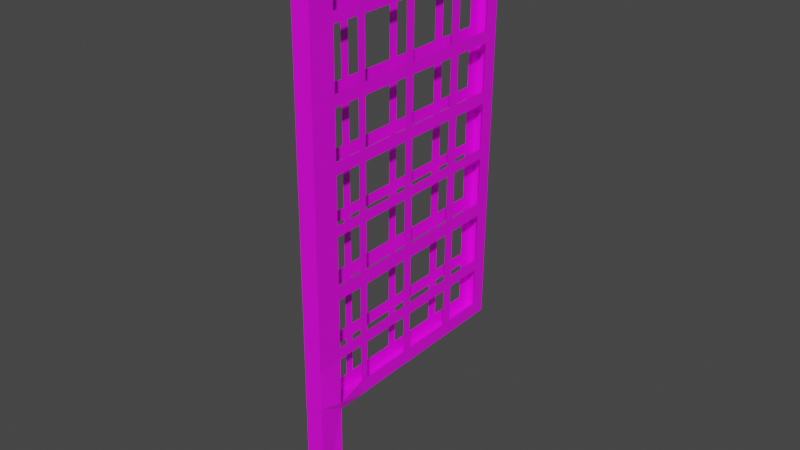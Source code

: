 # Source: BladeUp.blend  (saved by Blender 2.92.15; exported with 4.5.12 LTS)
import bpy
from mathutils import Matrix  # noqa: F401  (used for matrix-valued properties, if any)

bpy.ops.wm.read_factory_settings(use_empty=True)
scene = bpy.context.scene
scene.name = 'Scene'

# ---- collections
col_collection = bpy.data.collections.new('Collection'); scene.collection.children.link(col_collection)

# ---- images (referenced by path relative to the original .blend; pixels are not part of the script)
import os
ASSET_DIR = os.environ.get("B2B_ASSET_DIR", "")  # directory of the original .blend (textures are referenced by path, not embedded)
HERE = os.path.dirname(os.path.abspath(__file__))  # packed textures are extracted next to this script under _unpacked/

def load_image(name, relpath, width, height, colorspace="sRGB"):
    """Load a texture the original file referenced (path relative to the .blend, or extracted next to this script)."""
    p = next((c for c in (os.path.join(HERE, relpath), os.path.join(ASSET_DIR, relpath)) if relpath and os.path.exists(c)), "")
    if p:
        img = bpy.data.images.load(p, check_existing=True)
        img.name = name
    else:  # same state as the original file: an image datablock whose file is absent (Cycles renders it pink)
        img = bpy.data.images.new(name, width, height)
        img.source = "FILE"
        img.filepath = "//" + (relpath or name)
    img.colorspace_settings.name = colorspace
    return img
img_images_jpg = load_image('images.jpg', 'images.jpg', 1024, 1024, 'sRGB')

# ---- materials (node trees are filled in below, after node groups)
mat_blades = bpy.data.materials.new('Blades')
mat_blades.use_transparent_shadow = False

# ---- material node trees
mat_blades.use_nodes = True; mat_blades.node_tree.nodes.clear()
_N = mat_blades.node_tree.nodes; _L = mat_blades.node_tree.links
n0 = _N.new('ShaderNodeBsdfPrincipled'); n0.name = 'Principled BSDF'; n0.location = (10, 300)
n0.distribution = 'GGX'
n0.subsurface_method = 'BURLEY'
n0.inputs[3].default_value = 1.45
n0.inputs[27].default_value = (0.0, 0.0, 0.0, 1.0)
n0.inputs[28].default_value = 1.0
n1 = _N.new('ShaderNodeOutputMaterial'); n1.name = 'Material Output'; n1.location = (300, 300)
n2 = _N.new('ShaderNodeTexImage'); n2.name = 'Image Texture'; n2.location = (-280, 280)
n2.image = img_images_jpg
_L.new(n0.outputs[0], n1.inputs[0])
_L.new(n2.outputs[0], n0.inputs[0])
n1.is_active_output = True

# ---- world
world_world = bpy.data.worlds.new('World'); scene.world = world_world
world_world.use_nodes = True; world_world.node_tree.nodes.clear()
_N = world_world.node_tree.nodes; _L = world_world.node_tree.links
n0 = _N.new('ShaderNodeOutputWorld'); n0.name = 'World Output'; n0.location = (300, 300)
n1 = _N.new('ShaderNodeBackground'); n1.name = 'Background'; n1.location = (10, 300)
n1.inputs[0].default_value = (0.05088, 0.05088, 0.05088, 1.0)
_L.new(n1.outputs[0], n0.inputs[0])
n0.is_active_output = True
world_world.color = (0.05088, 0.05088, 0.05088)
world_world.use_sun_shadow = False
world_world.sun_shadow_jitter_overblur = 0.0

# ---- meshes
me_cube_001 = bpy.data.meshes.new('Cube.001')
me_cube_001.from_pydata([(-2.97, 5.53, 4.623), (-2.838, 5.56, 4.651), (-2.864, 5.695, 4.625), (-2.976, 5.691, 4.625), (-2.976, 5.691, 4.625), (-2.864, 5.695, 4.625), (-2.838, 5.56, 4.651), (-2.97, 5.53, 4.623), (-2.976, 5.445, 4.807), (-2.842, 5.467, 4.78), (-2.864, 5.439, 4.646), (-2.976, 5.443, 4.646), (-2.975, 5.709, 4.639), (-2.841, 5.686, 4.664), (-2.861, 5.712, 4.799), (-2.973, 5.71, 4.8), (-2.999, 5.658, 4.827), (-2.866, 5.634, 4.797), (-2.886, 5.498, 4.823), (-2.998, 5.497, 4.825), (-2.993, 6.254, 5.4), (-2.826, 6.224, 8.043), (-2.881, 6.255, 5.397), (-2.938, 6.223, 8.045), (-2.989, 5.823, 5.394), (-2.877, 5.824, 5.392), (-2.934, 5.791, 8.04), (-2.823, 5.792, 8.038), (-2.82, 5.46, 8.034), (-2.833, 6.961, 8.052), (-2.944, 6.96, 8.054), (-2.932, 5.459, 8.036), (-2.875, 5.492, 5.388), (-2.986, 5.491, 5.39), (-2.887, 6.992, 5.406), (-2.999, 6.991, 5.409), (-2.941, 6.614, 8.05), (-2.884, 6.647, 5.402), (-2.83, 6.615, 8.048), (-2.996, 6.646, 5.404), (-2.83, 5.797, 7.686), (-2.942, 5.796, 7.689), (-2.827, 5.464, 7.682), (-2.939, 5.463, 7.685), (-2.84, 6.965, 7.701), (-2.952, 6.964, 7.703), (-2.945, 6.227, 7.694), (-2.834, 6.228, 7.692), (-2.949, 6.619, 7.699), (-2.837, 6.62, 7.696), (-2.95, 5.8, 7.276), (-2.947, 5.468, 7.272), (-2.848, 6.97, 7.288), (-2.954, 6.232, 7.281), (-2.957, 6.624, 7.286), (-2.838, 5.801, 7.274), (-2.836, 5.469, 7.27), (-2.96, 6.969, 7.29), (-2.842, 6.233, 7.279), (-2.846, 6.625, 7.284), (-2.958, 5.805, 6.915), (-2.955, 5.472, 6.911), (-2.856, 6.974, 6.927), (-2.961, 6.236, 6.92), (-2.965, 6.628, 6.925), (-2.846, 5.806, 6.913), (-2.843, 5.473, 6.909), (-2.968, 6.973, 6.929), (-2.85, 6.237, 6.918), (-2.853, 6.629, 6.923), (-2.965, 5.809, 6.558), (-2.962, 5.477, 6.554), (-2.863, 6.978, 6.57), (-2.969, 6.24, 6.564), (-2.972, 6.632, 6.568), (-2.853, 5.81, 6.556), (-2.85, 5.478, 6.552), (-2.975, 6.977, 6.573), (-2.857, 6.241, 6.561), (-2.86, 6.633, 6.566), (-2.972, 5.813, 6.2), (-2.97, 5.481, 6.196), (-2.871, 6.983, 6.211), (-2.976, 6.245, 6.205), (-2.979, 6.636, 6.21), (-2.861, 5.814, 6.197), (-2.858, 5.482, 6.193), (-2.982, 6.982, 6.214), (-2.864, 6.246, 6.202), (-2.868, 6.637, 6.207), (-2.981, 5.818, 5.806), (-2.978, 5.486, 5.802), (-2.879, 6.987, 5.818), (-2.984, 6.249, 5.811), (-2.988, 6.641, 5.816), (-2.869, 5.819, 5.804), (-2.866, 5.487, 5.8), (-2.99, 6.986, 5.82), (-2.873, 6.25, 5.809), (-2.876, 6.642, 5.814), (-2.982, 5.819, 5.729), (-2.979, 5.487, 5.725), (-2.88, 6.988, 5.741), (-2.986, 6.25, 5.734), (-2.989, 6.642, 5.739), (-2.87, 5.82, 5.727), (-2.868, 5.488, 5.723), (-2.992, 6.987, 5.743), (-2.874, 6.251, 5.732), (-2.877, 6.643, 5.737), (-2.863, 5.815, 6.107), (-2.86, 5.483, 6.103), (-2.984, 6.983, 6.123), (-2.866, 6.247, 6.112), (-2.87, 6.638, 6.117), (-2.974, 5.814, 6.109), (-2.971, 5.482, 6.105), (-2.873, 6.984, 6.121), (-2.978, 6.246, 6.115), (-2.981, 6.638, 6.119), (-2.855, 5.811, 6.49), (-2.852, 5.478, 6.486), (-2.976, 6.978, 6.507), (-2.858, 6.242, 6.495), (-2.862, 6.634, 6.5), (-2.966, 5.81, 6.493), (-2.963, 5.477, 6.488), (-2.865, 6.979, 6.504), (-2.97, 6.241, 6.498), (-2.973, 6.633, 6.502), (-2.847, 5.807, 6.839), (-2.845, 5.474, 6.835), (-2.969, 6.974, 6.856), (-2.851, 6.238, 6.844), (-2.854, 6.63, 6.849), (-2.959, 5.806, 6.842), (-2.956, 5.473, 6.838), (-2.857, 6.975, 6.853), (-2.963, 6.237, 6.847), (-2.966, 6.629, 6.852), (-2.84, 5.802, 7.201), (-2.837, 5.47, 7.197), (-2.962, 6.97, 7.218), (-2.844, 6.234, 7.206), (-2.847, 6.625, 7.211), (-2.952, 5.801, 7.203), (-2.949, 5.469, 7.199), (-2.85, 6.971, 7.215), (-2.955, 6.233, 7.209), (-2.959, 6.624, 7.213), (-2.831, 5.797, 7.62), (-2.829, 5.465, 7.616), (-2.953, 6.965, 7.636), (-2.835, 6.229, 7.625), (-2.838, 6.62, 7.63), (-2.943, 5.796, 7.622), (-2.94, 5.464, 7.618), (-2.841, 6.966, 7.634), (-2.947, 6.228, 7.627), (-2.95, 6.619, 7.632), (-2.824, 5.793, 7.97), (-2.821, 5.461, 7.966), (-2.946, 6.961, 7.986), (-2.828, 6.224, 7.975), (-2.831, 6.616, 7.98), (-2.936, 5.792, 7.972), (-2.933, 5.46, 7.968), (-2.834, 6.962, 7.984), (-2.939, 6.223, 7.977), (-2.943, 6.615, 7.982), (-2.987, 5.822, 5.486), (-2.984, 5.489, 5.482), (-2.885, 6.991, 5.498), (-2.991, 6.253, 5.491), (-2.994, 6.645, 5.496), (-2.875, 5.823, 5.484), (-2.873, 5.49, 5.48), (-2.997, 6.99, 5.5), (-2.879, 6.254, 5.489), (-2.882, 6.646, 5.494), (-2.821, 5.621, 8.035), (-2.988, 5.652, 5.392), (-2.933, 5.62, 8.038), (-2.876, 5.653, 5.39), (-2.94, 5.624, 7.687), (-2.829, 5.625, 7.684), (-2.949, 5.629, 7.274), (-2.837, 5.63, 7.272), (-2.956, 5.633, 6.913), (-2.844, 5.634, 6.911), (-2.964, 5.638, 6.556), (-2.852, 5.639, 6.554), (-2.971, 5.642, 6.197), (-2.859, 5.643, 6.195), (-2.979, 5.647, 5.804), (-2.867, 5.648, 5.802), (-2.981, 5.648, 5.727), (-2.869, 5.649, 5.725), (-2.861, 5.644, 6.105), (-2.973, 5.643, 6.107), (-2.853, 5.639, 6.488), (-2.965, 5.638, 6.49), (-2.846, 5.635, 6.837), (-2.958, 5.634, 6.839), (-2.839, 5.631, 7.199), (-2.95, 5.63, 7.201), (-2.83, 5.626, 7.618), (-2.942, 5.625, 7.62), (-2.823, 5.622, 7.968), (-2.934, 5.621, 7.97), (-2.986, 5.65, 5.484), (-2.853, 5.626, 5.454), (-2.832, 6.87, 8.051), (-2.998, 6.9, 5.408), (-2.944, 6.869, 8.053), (-2.887, 6.901, 5.405), (-2.951, 6.873, 7.702), (-2.839, 6.874, 7.699), (-2.959, 6.878, 7.289), (-2.848, 6.879, 7.287), (-2.967, 6.882, 6.928), (-2.855, 6.883, 6.926), (-2.974, 6.886, 6.571), (-2.863, 6.887, 6.569), (-2.982, 6.891, 6.213), (-2.87, 6.892, 6.21), (-2.99, 6.895, 5.819), (-2.878, 6.896, 5.817), (-2.991, 6.896, 5.742), (-2.88, 6.897, 5.74), (-2.872, 6.893, 6.12), (-2.983, 6.892, 6.122), (-2.864, 6.888, 6.503), (-2.976, 6.887, 6.506), (-2.857, 6.884, 6.852), (-2.968, 6.883, 6.855), (-2.849, 6.88, 7.214), (-2.961, 6.879, 7.216), (-2.841, 6.875, 7.633), (-2.952, 6.874, 7.635), (-2.833, 6.871, 7.983), (-2.945, 6.87, 7.985), (-2.996, 6.899, 5.499), (-2.885, 6.9, 5.497), (-2.989, 5.875, 5.395), (-2.823, 5.844, 8.038), (-2.935, 5.843, 8.04), (-2.878, 5.876, 5.393), (-2.83, 5.849, 7.687), (-2.942, 5.848, 7.689), (-2.951, 5.853, 7.277), (-2.839, 5.854, 7.274), (-2.958, 5.857, 6.916), (-2.846, 5.858, 6.914), (-2.965, 5.861, 6.559), (-2.854, 5.862, 6.557), (-2.973, 5.865, 6.2), (-2.861, 5.866, 6.198), (-2.981, 5.87, 5.807), (-2.869, 5.871, 5.804), (-2.983, 5.871, 5.73), (-2.871, 5.872, 5.727), (-2.863, 5.868, 6.108), (-2.975, 5.867, 6.11), (-2.855, 5.863, 6.491), (-2.967, 5.862, 6.493), (-2.848, 5.859, 6.84), (-2.96, 5.858, 6.842), (-2.84, 5.854, 7.202), (-2.952, 5.853, 7.204), (-2.832, 5.849, 7.62), (-2.943, 5.848, 7.623), (-2.825, 5.845, 7.971), (-2.936, 5.844, 7.973), (-2.988, 5.874, 5.487), (-2.876, 5.875, 5.484), (-2.992, 6.196, 5.399), (-2.826, 6.165, 8.042), (-2.833, 6.169, 7.691), (-2.945, 6.168, 7.693), (-2.953, 6.173, 7.281), (-2.842, 6.174, 7.278), (-2.961, 6.178, 6.92), (-2.849, 6.179, 6.917), (-2.968, 6.182, 6.563), (-2.857, 6.183, 6.561), (-2.976, 6.186, 6.204), (-2.864, 6.187, 6.202), (-2.984, 6.191, 5.811), (-2.872, 6.192, 5.808), (-2.985, 6.192, 5.734), (-2.874, 6.193, 5.731), (-2.866, 6.188, 6.112), (-2.977, 6.187, 6.114), (-2.858, 6.184, 6.495), (-2.97, 6.183, 6.497), (-2.851, 6.179, 6.844), (-2.962, 6.178, 6.846), (-2.843, 6.175, 7.206), (-2.955, 6.174, 7.208), (-2.835, 6.17, 7.624), (-2.946, 6.169, 7.627), (-2.827, 6.166, 7.974), (-2.939, 6.165, 7.977), (-2.99, 6.195, 5.491), (-2.879, 6.196, 5.488), (-2.938, 6.164, 8.044), (-2.881, 6.197, 5.397), (-2.941, 6.547, 8.049), (-2.884, 6.579, 5.401), (-2.829, 6.548, 8.047), (-2.995, 6.578, 5.404), (-2.836, 6.552, 7.696), (-2.948, 6.551, 7.698), (-2.957, 6.556, 7.285), (-2.845, 6.557, 7.283), (-2.964, 6.56, 6.924), (-2.852, 6.561, 6.922), (-2.971, 6.564, 6.568), (-2.86, 6.565, 6.565), (-2.979, 6.569, 6.209), (-2.867, 6.57, 6.206), (-2.987, 6.573, 5.815), (-2.875, 6.574, 5.813), (-2.989, 6.574, 5.738), (-2.877, 6.575, 5.736), (-2.869, 6.571, 6.116), (-2.981, 6.57, 6.118), (-2.861, 6.566, 6.499), (-2.973, 6.565, 6.502), (-2.854, 6.562, 6.848), (-2.966, 6.561, 6.851), (-2.846, 6.558, 7.21), (-2.958, 6.557, 7.213), (-2.838, 6.553, 7.629), (-2.949, 6.552, 7.631), (-2.831, 6.549, 7.979), (-2.942, 6.548, 7.981), (-2.994, 6.577, 5.495), (-2.882, 6.578, 5.493), (-2.998, 5.497, 4.825), (-2.886, 5.498, 4.823), (-2.866, 5.634, 4.797), (-2.999, 5.658, 4.827), (-3.018, 5.723, 4.84), (-3.018, 5.723, 4.565)], [(344, 345)], [(2, 3, 0, 1), (5, 4, 3, 2), (6, 5, 2, 1), (7, 6, 1, 0), (4, 7, 0, 3), (10, 11, 8, 9), (14, 15, 12, 13), (18, 19, 16, 17), (303, 306, 23, 168), (211, 183, 25, 175), (209, 182, 26, 165), (245, 246, 26, 27), (305, 307, 22, 178), (183, 181, 24, 25), (180, 182, 31, 28), (176, 171, 33, 32), (215, 213, 35, 34), (167, 162, 30, 29), (243, 215, 34, 172), (241, 214, 30, 162), (307, 276, 20, 22), (310, 308, 23, 21), (212, 214, 36, 38), (337, 308, 36, 169), (339, 309, 37, 179), (309, 311, 39, 37), (336, 312, 49, 164), (335, 313, 48, 159), (239, 216, 45, 152), (240, 217, 44, 167), (157, 152, 45, 44), (161, 166, 43, 42), (302, 278, 47, 163), (207, 184, 41, 155), (301, 279, 46, 158), (299, 280, 53, 148), (205, 186, 50, 145), (147, 142, 57, 52), (237, 218, 57, 142), (333, 314, 54, 149), (334, 315, 59, 154), (238, 219, 52, 157), (151, 156, 51, 56), (300, 281, 58, 153), (331, 316, 64, 139), (235, 220, 67, 132), (137, 132, 67, 62), (203, 188, 60, 135), (297, 282, 63, 138), (332, 317, 69, 144), (236, 221, 62, 147), (141, 146, 61, 66), (298, 283, 68, 143), (295, 284, 73, 128), (201, 190, 70, 125), (127, 122, 77, 72), (233, 222, 77, 122), (329, 318, 74, 129), (330, 319, 79, 134), (234, 223, 72, 137), (131, 136, 71, 76), (296, 285, 78, 133), (327, 320, 84, 119), (231, 224, 87, 112), (117, 112, 87, 82), (199, 192, 80, 115), (293, 286, 83, 118), (328, 321, 89, 124), (232, 225, 82, 127), (121, 126, 81, 86), (294, 287, 88, 123), (290, 288, 93, 103), (196, 194, 90, 100), (102, 107, 97, 92), (228, 226, 97, 107), (324, 322, 94, 104), (326, 323, 99, 114), (230, 227, 92, 117), (111, 116, 91, 96), (292, 289, 98, 113), (338, 324, 104, 174), (242, 228, 107, 177), (172, 177, 107, 102), (304, 290, 103, 173), (323, 325, 109, 99), (227, 229, 102, 92), (96, 91, 101, 106), (289, 291, 108, 98), (195, 197, 105, 95), (193, 198, 110, 85), (287, 292, 113, 88), (86, 81, 116, 111), (225, 230, 117, 82), (321, 326, 114, 89), (288, 293, 118, 93), (92, 97, 112, 117), (226, 231, 112, 97), (322, 327, 119, 94), (191, 200, 120, 75), (285, 294, 123, 78), (76, 71, 126, 121), (223, 232, 127, 72), (319, 328, 124, 79), (320, 329, 129, 84), (224, 233, 122, 87), (82, 87, 122, 127), (286, 295, 128, 83), (189, 202, 130, 65), (283, 296, 133, 68), (66, 61, 136, 131), (221, 234, 137, 62), (317, 330, 134, 69), (284, 297, 138, 73), (72, 77, 132, 137), (222, 235, 132, 77), (318, 331, 139, 74), (187, 204, 140, 55), (281, 298, 143, 58), (56, 51, 146, 141), (219, 236, 147, 52), (315, 332, 144, 59), (316, 333, 149, 64), (220, 237, 142, 67), (62, 67, 142, 147), (282, 299, 148, 63), (185, 206, 150, 40), (278, 300, 153, 47), (42, 43, 156, 151), (217, 238, 157, 44), (312, 334, 154, 49), (280, 301, 158, 53), (52, 57, 152, 157), (218, 239, 152, 57), (314, 335, 159, 54), (180, 208, 160, 27), (277, 302, 163, 21), (28, 31, 166, 161), (212, 240, 167, 29), (310, 336, 164, 38), (313, 337, 169, 48), (216, 241, 162, 45), (44, 45, 162, 167), (279, 303, 168, 46), (276, 304, 173, 20), (181, 210, 170, 24), (34, 35, 177, 172), (213, 242, 177, 35), (311, 338, 174, 39), (325, 339, 179, 109), (229, 243, 172, 102), (106, 101, 171, 176), (291, 305, 178, 108), (106, 176, 211, 197), (33, 171, 210, 181), (43, 166, 209, 184), (28, 161, 208, 180), (51, 156, 207, 186), (42, 151, 206, 185), (61, 146, 205, 188), (56, 141, 204, 187), (71, 136, 203, 190), (66, 131, 202, 189), (81, 126, 201, 192), (76, 121, 200, 191), (91, 116, 199, 194), (86, 111, 198, 193), (96, 106, 197, 195), (171, 101, 196, 210), (111, 96, 195, 198), (101, 91, 194, 196), (121, 86, 193, 200), (116, 81, 192, 199), (131, 76, 191, 202), (126, 71, 190, 201), (141, 66, 189, 204), (136, 61, 188, 203), (151, 56, 187, 206), (146, 51, 186, 205), (161, 42, 185, 208), (156, 43, 184, 207), (27, 26, 182, 180), (183, 32, 341, 342), (166, 31, 182, 209), (176, 32, 183, 211), (39, 174, 242, 213), (38, 164, 240, 212), (49, 154, 238, 217), (59, 144, 236, 219), (69, 134, 234, 221), (79, 124, 232, 223), (89, 114, 230, 225), (99, 109, 229, 227), (104, 94, 226, 228), (119, 84, 224, 231), (129, 74, 222, 233), (139, 64, 220, 235), (149, 54, 218, 237), (159, 48, 216, 239), (29, 30, 214, 212), (169, 36, 214, 241), (179, 37, 215, 243), (37, 39, 213, 215), (105, 175, 275, 261), (24, 170, 274, 244), (41, 165, 273, 249), (27, 160, 272, 245), (50, 155, 271, 250), (40, 150, 270, 248), (60, 145, 269, 252), (55, 140, 268, 251), (70, 135, 267, 254), (65, 130, 266, 253), (80, 125, 265, 256), (75, 120, 264, 255), (90, 115, 263, 258), (85, 110, 262, 257), (95, 105, 261, 259), (170, 100, 260, 274), (110, 95, 259, 262), (100, 90, 258, 260), (120, 85, 257, 264), (115, 80, 256, 263), (130, 75, 255, 266), (125, 70, 254, 265), (140, 65, 253, 268), (135, 60, 252, 267), (150, 55, 251, 270), (145, 50, 250, 269), (155, 41, 249, 271), (160, 40, 248, 272), (25, 24, 244, 247), (175, 25, 247, 275), (277, 306, 246, 245), (165, 26, 246, 273), (21, 23, 306, 277), (244, 274, 304, 276), (245, 272, 302, 277), (248, 270, 300, 278), (251, 268, 298, 281), (253, 266, 296, 283), (255, 264, 294, 285), (257, 262, 292, 287), (259, 261, 291, 289), (260, 258, 288, 290), (263, 256, 286, 293), (265, 254, 284, 295), (267, 252, 282, 297), (269, 250, 280, 299), (271, 249, 279, 301), (247, 244, 276, 307), (275, 247, 307, 305), (273, 246, 306, 303), (20, 173, 338, 311), (21, 163, 336, 310), (47, 153, 334, 312), (58, 143, 332, 315), (68, 133, 330, 317), (78, 123, 328, 319), (88, 113, 326, 321), (98, 108, 325, 323), (103, 93, 322, 324), (118, 83, 320, 327), (128, 73, 318, 329), (138, 63, 316, 331), (148, 53, 314, 333), (158, 46, 313, 335), (22, 20, 311, 309), (178, 22, 309, 339), (168, 23, 308, 337), (38, 36, 308, 310), (33, 181, 343, 340), (32, 33, 340, 341), (181, 183, 342, 343)])
_uv = me_cube_001.uv_layers.new(name='UVMap')
_uv.uv.foreach_set('vector', [0.375, 0.5, 0.625, 0.5, 0.625, 0.5268, 0.375, 0.5268, 0.375, 0.5, 0.625, 0.5, 0.625, 0.5, 0.375, 0.5, 0.375, 0.5268, 0.375, 0.5, 0.375, 0.5, 0.375, 0.5268, 0.625, 0.5268, 0.375, 0.5268, 0.375, 0.5268, 0.625, 0.5268, 0.625, 0.5, 0.625, 0.5268, 0.625, 0.5268, 0.625, 0.5, 0.375, 0.5, 0.625, 0.5, 0.625, 0.5268, 0.375, 0.5268, 0.375, 0.5, 0.625, 0.5, 0.625, 0.5268, 0.375, 0.5268, 0.375, 0.5, 0.625, 0.5, 0.625, 0.5268, 0.375, 0.5268, 0.8686, 0.6175, 0.875, 0.6175, 0.875, 0.6272, 0.8686, 0.6272, 0.3663, 0.5268, 0.375, 0.5268, 0.375, 0.5554, 0.3663, 0.5554, 0.8686, 0.5268, 0.875, 0.5268, 0.875, 0.5554, 0.8686, 0.5554, 0.375, 0.186, 0.625, 0.186, 0.625, 0.1946, 0.375, 0.1946, 0.3663, 0.6175, 0.375, 0.6175, 0.375, 0.6272, 0.3663, 0.6272, 0.375, 0.5268, 0.625, 0.5268, 0.625, 0.5554, 0.375, 0.5554, 0.375, 0.2232, 0.625, 0.2232, 0.625, 0.25, 0.375, 0.25, 0.375, 0.4913, 0.625, 0.4913, 0.625, 0.5, 0.375, 0.5, 0.375, 0.7348, 0.625, 0.7348, 0.625, 0.75, 0.375, 0.75, 0.375, 0.9936, 0.625, 0.9936, 0.625, 1.0, 0.375, 1.0, 0.3663, 0.7348, 0.375, 0.7348, 0.375, 0.75, 0.3663, 0.75, 0.8686, 0.7348, 0.875, 0.7348, 0.875, 0.75, 0.8686, 0.75, 0.375, 0.6175, 0.625, 0.6175, 0.625, 0.6272, 0.375, 0.6272, 0.375, 0.0688, 0.625, 0.0688, 0.625, 0.1228, 0.375, 0.1228, 0.375, 0.01516, 0.625, 0.01516, 0.625, 0.05753, 0.375, 0.05753, 0.8686, 0.6812, 0.875, 0.6812, 0.875, 0.6925, 0.8686, 0.6925, 0.3663, 0.6812, 0.375, 0.6812, 0.375, 0.6925, 0.3663, 0.6925, 0.375, 0.6812, 0.625, 0.6812, 0.625, 0.6925, 0.375, 0.6925, 0.1314, 0.6812, 0.1582, 0.6812, 0.1582, 0.6925, 0.1314, 0.6925, 0.8355, 0.6812, 0.8418, 0.6812, 0.8418, 0.6925, 0.8355, 0.6925, 0.8355, 0.7348, 0.8418, 0.7348, 0.8418, 0.75, 0.8355, 0.75, 0.1314, 0.7348, 0.1582, 0.7348, 0.1582, 0.75, 0.1314, 0.75, 0.375, 0.9605, 0.625, 0.9605, 0.625, 0.9668, 0.375, 0.9668, 0.375, 0.2564, 0.625, 0.2564, 0.625, 0.2832, 0.375, 0.2832, 0.1314, 0.6175, 0.1582, 0.6175, 0.1582, 0.6272, 0.1314, 0.6272, 0.8355, 0.5268, 0.8418, 0.5268, 0.8418, 0.5554, 0.8355, 0.5554, 0.8355, 0.6175, 0.8418, 0.6175, 0.8418, 0.6272, 0.8355, 0.6272, 0.796, 0.6175, 0.8028, 0.6175, 0.8028, 0.6272, 0.796, 0.6272, 0.796, 0.5268, 0.8028, 0.5268, 0.8028, 0.5554, 0.796, 0.5554, 0.375, 0.921, 0.625, 0.921, 0.625, 0.9278, 0.375, 0.9278, 0.796, 0.7348, 0.8028, 0.7348, 0.8028, 0.75, 0.796, 0.75, 0.796, 0.6812, 0.8028, 0.6812, 0.8028, 0.6925, 0.796, 0.6925, 0.1645, 0.6812, 0.1972, 0.6812, 0.1972, 0.6925, 0.1645, 0.6925, 0.1645, 0.7348, 0.1972, 0.7348, 0.1972, 0.75, 0.1645, 0.75, 0.375, 0.2895, 0.625, 0.2895, 0.625, 0.3222, 0.375, 0.3222, 0.1645, 0.6175, 0.1972, 0.6175, 0.1972, 0.6272, 0.1645, 0.6272, 0.7618, 0.6812, 0.7687, 0.6812, 0.7687, 0.6925, 0.7618, 0.6925, 0.7618, 0.7348, 0.7687, 0.7348, 0.7687, 0.75, 0.7618, 0.75, 0.375, 0.8868, 0.625, 0.8868, 0.625, 0.8937, 0.375, 0.8937, 0.7618, 0.5268, 0.7687, 0.5268, 0.7687, 0.5554, 0.7618, 0.5554, 0.7618, 0.6175, 0.7687, 0.6175, 0.7687, 0.6272, 0.7618, 0.6272, 0.204, 0.6812, 0.2313, 0.6812, 0.2313, 0.6925, 0.204, 0.6925, 0.204, 0.7348, 0.2313, 0.7348, 0.2313, 0.75, 0.204, 0.75, 0.375, 0.329, 0.625, 0.329, 0.625, 0.3563, 0.375, 0.3563, 0.204, 0.6175, 0.2313, 0.6175, 0.2313, 0.6272, 0.204, 0.6272, 0.7288, 0.6175, 0.735, 0.6175, 0.735, 0.6272, 0.7288, 0.6272, 0.7288, 0.5268, 0.735, 0.5268, 0.735, 0.5554, 0.7288, 0.5554, 0.375, 0.8538, 0.625, 0.8538, 0.625, 0.86, 0.375, 0.86, 0.7288, 0.7348, 0.735, 0.7348, 0.735, 0.75, 0.7288, 0.75, 0.7288, 0.6812, 0.735, 0.6812, 0.735, 0.6925, 0.7288, 0.6925, 0.2382, 0.6812, 0.265, 0.6812, 0.265, 0.6925, 0.2382, 0.6925, 0.2382, 0.7348, 0.265, 0.7348, 0.265, 0.75, 0.2382, 0.75, 0.375, 0.3632, 0.625, 0.3632, 0.625, 0.39, 0.375, 0.39, 0.2382, 0.6175, 0.265, 0.6175, 0.265, 0.6272, 0.2382, 0.6272, 0.6926, 0.6812, 0.7011, 0.6812, 0.7011, 0.6925, 0.6926, 0.6925, 0.6926, 0.7348, 0.7011, 0.7348, 0.7011, 0.75, 0.6926, 0.75, 0.375, 0.8176, 0.625, 0.8176, 0.625, 0.8261, 0.375, 0.8261, 0.6926, 0.5268, 0.7011, 0.5268, 0.7011, 0.5554, 0.6926, 0.5554, 0.6926, 0.6175, 0.7011, 0.6175, 0.7011, 0.6272, 0.6926, 0.6272, 0.2712, 0.6812, 0.2989, 0.6812, 0.2989, 0.6925, 0.2712, 0.6925, 0.2712, 0.7348, 0.2989, 0.7348, 0.2989, 0.75, 0.2712, 0.75, 0.375, 0.3962, 0.625, 0.3962, 0.625, 0.4239, 0.375, 0.4239, 0.2712, 0.6175, 0.2989, 0.6175, 0.2989, 0.6272, 0.2712, 0.6272, 0.6566, 0.6175, 0.6639, 0.6175, 0.6639, 0.6272, 0.6566, 0.6272, 0.6566, 0.5268, 0.6639, 0.5268, 0.6639, 0.5554, 0.6566, 0.5554, 0.375, 0.7816, 0.625, 0.7816, 0.625, 0.7889, 0.375, 0.7889, 0.6566, 0.7348, 0.6639, 0.7348, 0.6639, 0.75, 0.6566, 0.75, 0.6566, 0.6812, 0.6639, 0.6812, 0.6639, 0.6925, 0.6566, 0.6925, 0.3074, 0.6812, 0.3361, 0.6812, 0.3361, 0.6925, 0.3074, 0.6925, 0.3074, 0.7348, 0.3361, 0.7348, 0.3361, 0.75, 0.3074, 0.75, 0.375, 0.4324, 0.625, 0.4324, 0.625, 0.4611, 0.375, 0.4611, 0.3074, 0.6175, 0.3361, 0.6175, 0.3361, 0.6272, 0.3074, 0.6272, 0.6337, 0.6812, 0.6566, 0.6812, 0.6566, 0.6925, 0.6337, 0.6925, 0.6337, 0.7348, 0.6566, 0.7348, 0.6566, 0.75, 0.6337, 0.75, 0.375, 0.7587, 0.625, 0.7587, 0.625, 0.7816, 0.375, 0.7816, 0.6337, 0.6175, 0.6566, 0.6175, 0.6566, 0.6272, 0.6337, 0.6272, 0.3361, 0.6812, 0.3434, 0.6812, 0.3434, 0.6925, 0.3361, 0.6925, 0.3361, 0.7348, 0.3434, 0.7348, 0.3434, 0.75, 0.3361, 0.75, 0.375, 0.4611, 0.625, 0.4611, 0.625, 0.4684, 0.375, 0.4684, 0.3361, 0.6175, 0.3434, 0.6175, 0.3434, 0.6272, 0.3361, 0.6272, 0.3361, 0.5268, 0.3434, 0.5268, 0.3434, 0.5554, 0.3361, 0.5554, 0.2989, 0.5268, 0.3074, 0.5268, 0.3074, 0.5554, 0.2989, 0.5554, 0.2989, 0.6175, 0.3074, 0.6175, 0.3074, 0.6272, 0.2989, 0.6272, 0.375, 0.4239, 0.625, 0.4239, 0.625, 0.4324, 0.375, 0.4324, 0.2989, 0.7348, 0.3074, 0.7348, 0.3074, 0.75, 0.2989, 0.75, 0.2989, 0.6812, 0.3074, 0.6812, 0.3074, 0.6925, 0.2989, 0.6925, 0.6639, 0.6175, 0.6926, 0.6175, 0.6926, 0.6272, 0.6639, 0.6272, 0.375, 0.7889, 0.625, 0.7889, 0.625, 0.8176, 0.375, 0.8176, 0.6639, 0.7348, 0.6926, 0.7348, 0.6926, 0.75, 0.6639, 0.75, 0.6639, 0.6812, 0.6926, 0.6812, 0.6926, 0.6925, 0.6639, 0.6925, 0.265, 0.5268, 0.2712, 0.5268, 0.2712, 0.5554, 0.265, 0.5554, 0.265, 0.6175, 0.2712, 0.6175, 0.2712, 0.6272, 0.265, 0.6272, 0.375, 0.39, 0.625, 0.39, 0.625, 0.3962, 0.375, 0.3962, 0.265, 0.7348, 0.2712, 0.7348, 0.2712, 0.75, 0.265, 0.75, 0.265, 0.6812, 0.2712, 0.6812, 0.2712, 0.6925, 0.265, 0.6925, 0.7011, 0.6812, 0.7288, 0.6812, 0.7288, 0.6925, 0.7011, 0.6925, 0.7011, 0.7348, 0.7288, 0.7348, 0.7288, 0.75, 0.7011, 0.75, 0.375, 0.8261, 0.625, 0.8261, 0.625, 0.8538, 0.375, 0.8538, 0.7011, 0.6175, 0.7288, 0.6175, 0.7288, 0.6272, 0.7011, 0.6272, 0.2313, 0.5268, 0.2382, 0.5268, 0.2382, 0.5554, 0.2313, 0.5554, 0.2313, 0.6175, 0.2382, 0.6175, 0.2382, 0.6272, 0.2313, 0.6272, 0.375, 0.3563, 0.625, 0.3563, 0.625, 0.3632, 0.375, 0.3632, 0.2313, 0.7348, 0.2382, 0.7348, 0.2382, 0.75, 0.2313, 0.75, 0.2313, 0.6812, 0.2382, 0.6812, 0.2382, 0.6925, 0.2313, 0.6925, 0.735, 0.6175, 0.7618, 0.6175, 0.7618, 0.6272, 0.735, 0.6272, 0.375, 0.86, 0.625, 0.86, 0.625, 0.8868, 0.375, 0.8868, 0.735, 0.7348, 0.7618, 0.7348, 0.7618, 0.75, 0.735, 0.75, 0.735, 0.6812, 0.7618, 0.6812, 0.7618, 0.6925, 0.735, 0.6925, 0.1972, 0.5268, 0.204, 0.5268, 0.204, 0.5554, 0.1972, 0.5554, 0.1972, 0.6175, 0.204, 0.6175, 0.204, 0.6272, 0.1972, 0.6272, 0.375, 0.3222, 0.625, 0.3222, 0.625, 0.329, 0.375, 0.329, 0.1972, 0.7348, 0.204, 0.7348, 0.204, 0.75, 0.1972, 0.75, 0.1972, 0.6812, 0.204, 0.6812, 0.204, 0.6925, 0.1972, 0.6925, 0.7687, 0.6812, 0.796, 0.6812, 0.796, 0.6925, 0.7687, 0.6925, 0.7687, 0.7348, 0.796, 0.7348, 0.796, 0.75, 0.7687, 0.75, 0.375, 0.8937, 0.625, 0.8937, 0.625, 0.921, 0.375, 0.921, 0.7687, 0.6175, 0.796, 0.6175, 0.796, 0.6272, 0.7687, 0.6272, 0.1582, 0.5268, 0.1645, 0.5268, 0.1645, 0.5554, 0.1582, 0.5554, 0.1582, 0.6175, 0.1645, 0.6175, 0.1645, 0.6272, 0.1582, 0.6272, 0.375, 0.2832, 0.625, 0.2832, 0.625, 0.2895, 0.375, 0.2895, 0.1582, 0.7348, 0.1645, 0.7348, 0.1645, 0.75, 0.1582, 0.75, 0.1582, 0.6812, 0.1645, 0.6812, 0.1645, 0.6925, 0.1582, 0.6925, 0.8028, 0.6175, 0.8355, 0.6175, 0.8355, 0.6272, 0.8028, 0.6272, 0.375, 0.9278, 0.625, 0.9278, 0.625, 0.9605, 0.375, 0.9605, 0.8028, 0.7348, 0.8355, 0.7348, 0.8355, 0.75, 0.8028, 0.75, 0.8028, 0.6812, 0.8355, 0.6812, 0.8355, 0.6925, 0.8028, 0.6925, 0.125, 0.5268, 0.1314, 0.5268, 0.1314, 0.5554, 0.125, 0.5554, 0.125, 0.6175, 0.1314, 0.6175, 0.1314, 0.6272, 0.125, 0.6272, 0.375, 0.25, 0.625, 0.25, 0.625, 0.2564, 0.375, 0.2564, 0.125, 0.7348, 0.1314, 0.7348, 0.1314, 0.75, 0.125, 0.75, 0.125, 0.6812, 0.1314, 0.6812, 0.1314, 0.6925, 0.125, 0.6925, 0.8418, 0.6812, 0.8686, 0.6812, 0.8686, 0.6925, 0.8418, 0.6925, 0.8418, 0.7348, 0.8686, 0.7348, 0.8686, 0.75, 0.8418, 0.75, 0.375, 0.9668, 0.625, 0.9668, 0.625, 0.9936, 0.375, 0.9936, 0.8418, 0.6175, 0.8686, 0.6175, 0.8686, 0.6272, 0.8418, 0.6272, 0.625, 0.6175, 0.6337, 0.6175, 0.6337, 0.6272, 0.625, 0.6272, 0.625, 0.5268, 0.6337, 0.5268, 0.6337, 0.5554, 0.625, 0.5554, 0.375, 0.75, 0.625, 0.75, 0.625, 0.7587, 0.375, 0.7587, 0.625, 0.7348, 0.6337, 0.7348, 0.6337, 0.75, 0.625, 0.75, 0.625, 0.6812, 0.6337, 0.6812, 0.6337, 0.6925, 0.625, 0.6925, 0.3434, 0.6812, 0.3663, 0.6812, 0.3663, 0.6925, 0.3434, 0.6925, 0.3434, 0.7348, 0.3663, 0.7348, 0.3663, 0.75, 0.3434, 0.75, 0.375, 0.4684, 0.625, 0.4684, 0.625, 0.4913, 0.375, 0.4913, 0.3434, 0.6175, 0.3663, 0.6175, 0.3663, 0.6272, 0.3434, 0.6272, 0.3434, 0.5, 0.3663, 0.5, 0.3663, 0.5268, 0.3434, 0.5268, 0.625, 0.5, 0.6337, 0.5, 0.6337, 0.5268, 0.625, 0.5268, 0.8418, 0.5, 0.8686, 0.5, 0.8686, 0.5268, 0.8418, 0.5268, 0.125, 0.5, 0.1314, 0.5, 0.1314, 0.5268, 0.125, 0.5268, 0.8028, 0.5, 0.8355, 0.5, 0.8355, 0.5268, 0.8028, 0.5268, 0.1582, 0.5, 0.1645, 0.5, 0.1645, 0.5268, 0.1582, 0.5268, 0.7687, 0.5, 0.796, 0.5, 0.796, 0.5268, 0.7687, 0.5268, 0.1972, 0.5, 0.204, 0.5, 0.204, 0.5268, 0.1972, 0.5268, 0.735, 0.5, 0.7618, 0.5, 0.7618, 0.5268, 0.735, 0.5268, 0.2313, 0.5, 0.2382, 0.5, 0.2382, 0.5268, 0.2313, 0.5268, 0.7011, 0.5, 0.7288, 0.5, 0.7288, 0.5268, 0.7011, 0.5268, 0.265, 0.5, 0.2712, 0.5, 0.2712, 0.5268, 0.265, 0.5268, 0.6639, 0.5, 0.6926, 0.5, 0.6926, 0.5268, 0.6639, 0.5268, 0.2989, 0.5, 0.3074, 0.5, 0.3074, 0.5268, 0.2989, 0.5268, 0.3361, 0.5, 0.3434, 0.5, 0.3434, 0.5268, 0.3361, 0.5268, 0.6337, 0.5, 0.6566, 0.5, 0.6566, 0.5268, 0.6337, 0.5268, 0.3074, 0.5, 0.3361, 0.5, 0.3361, 0.5268, 0.3074, 0.5268, 0.6566, 0.5, 0.6639, 0.5, 0.6639, 0.5268, 0.6566, 0.5268, 0.2712, 0.5, 0.2989, 0.5, 0.2989, 0.5268, 0.2712, 0.5268, 0.6926, 0.5, 0.7011, 0.5, 0.7011, 0.5268, 0.6926, 0.5268, 0.2382, 0.5, 0.265, 0.5, 0.265, 0.5268, 0.2382, 0.5268, 0.7288, 0.5, 0.735, 0.5, 0.735, 0.5268, 0.7288, 0.5268, 0.204, 0.5, 0.2313, 0.5, 0.2313, 0.5268, 0.204, 0.5268, 0.7618, 0.5, 0.7687, 0.5, 0.7687, 0.5268, 0.7618, 0.5268, 0.1645, 0.5, 0.1972, 0.5, 0.1972, 0.5268, 0.1645, 0.5268, 0.796, 0.5, 0.8028, 0.5, 0.8028, 0.5268, 0.796, 0.5268, 0.1314, 0.5, 0.1582, 0.5, 0.1582, 0.5268, 0.1314, 0.5268, 0.8355, 0.5, 0.8418, 0.5, 0.8418, 0.5268, 0.8355, 0.5268, 0.375, 0.1946, 0.625, 0.1946, 0.625, 0.2232, 0.375, 0.2232, 0.375, 0.5268, 0.375, 0.5, 0.375, 0.5, 0.375, 0.5268, 0.8686, 0.5, 0.875, 0.5, 0.875, 0.5268, 0.8686, 0.5268, 0.3663, 0.5, 0.375, 0.5, 0.375, 0.5268, 0.3663, 0.5268, 0.625, 0.6925, 0.6337, 0.6925, 0.6337, 0.7348, 0.625, 0.7348, 0.125, 0.6925, 0.1314, 0.6925, 0.1314, 0.7348, 0.125, 0.7348, 0.1582, 0.6925, 0.1645, 0.6925, 0.1645, 0.7348, 0.1582, 0.7348, 0.1972, 0.6925, 0.204, 0.6925, 0.204, 0.7348, 0.1972, 0.7348, 0.2313, 0.6925, 0.2382, 0.6925, 0.2382, 0.7348, 0.2313, 0.7348, 0.265, 0.6925, 0.2712, 0.6925, 0.2712, 0.7348, 0.265, 0.7348, 0.2989, 0.6925, 0.3074, 0.6925, 0.3074, 0.7348, 0.2989, 0.7348, 0.3361, 0.6925, 0.3434, 0.6925, 0.3434, 0.7348, 0.3361, 0.7348, 0.6566, 0.6925, 0.6639, 0.6925, 0.6639, 0.7348, 0.6566, 0.7348, 0.6926, 0.6925, 0.7011, 0.6925, 0.7011, 0.7348, 0.6926, 0.7348, 0.7288, 0.6925, 0.735, 0.6925, 0.735, 0.7348, 0.7288, 0.7348, 0.7618, 0.6925, 0.7687, 0.6925, 0.7687, 0.7348, 0.7618, 0.7348, 0.796, 0.6925, 0.8028, 0.6925, 0.8028, 0.7348, 0.796, 0.7348, 0.8355, 0.6925, 0.8418, 0.6925, 0.8418, 0.7348, 0.8355, 0.7348, 0.375, 0.0, 0.625, 0.0, 0.625, 0.01516, 0.375, 0.01516, 0.8686, 0.6925, 0.875, 0.6925, 0.875, 0.7348, 0.8686, 0.7348, 0.3663, 0.6925, 0.375, 0.6925, 0.375, 0.7348, 0.3663, 0.7348, 0.375, 0.6925, 0.625, 0.6925, 0.625, 0.7348, 0.375, 0.7348, 0.3434, 0.5554, 0.3663, 0.5554, 0.3663, 0.564, 0.3434, 0.564, 0.625, 0.5554, 0.6337, 0.5554, 0.6337, 0.564, 0.625, 0.564, 0.8418, 0.5554, 0.8686, 0.5554, 0.8686, 0.564, 0.8418, 0.564, 0.125, 0.5554, 0.1314, 0.5554, 0.1314, 0.564, 0.125, 0.564, 0.8028, 0.5554, 0.8355, 0.5554, 0.8355, 0.564, 0.8028, 0.564, 0.1582, 0.5554, 0.1645, 0.5554, 0.1645, 0.564, 0.1582, 0.564, 0.7687, 0.5554, 0.796, 0.5554, 0.796, 0.564, 0.7687, 0.564, 0.1972, 0.5554, 0.204, 0.5554, 0.204, 0.564, 0.1972, 0.564, 0.735, 0.5554, 0.7618, 0.5554, 0.7618, 0.564, 0.735, 0.564, 0.2313, 0.5554, 0.2382, 0.5554, 0.2382, 0.564, 0.2313, 0.564, 0.7011, 0.5554, 0.7288, 0.5554, 0.7288, 0.564, 0.7011, 0.564, 0.265, 0.5554, 0.2712, 0.5554, 0.2712, 0.564, 0.265, 0.564, 0.6639, 0.5554, 0.6926, 0.5554, 0.6926, 0.564, 0.6639, 0.564, 0.2989, 0.5554, 0.3074, 0.5554, 0.3074, 0.564, 0.2989, 0.564, 0.3361, 0.5554, 0.3434, 0.5554, 0.3434, 0.564, 0.3361, 0.564, 0.6337, 0.5554, 0.6566, 0.5554, 0.6566, 0.564, 0.6337, 0.564, 0.3074, 0.5554, 0.3361, 0.5554, 0.3361, 0.564, 0.3074, 0.564, 0.6566, 0.5554, 0.6639, 0.5554, 0.6639, 0.564, 0.6566, 0.564, 0.2712, 0.5554, 0.2989, 0.5554, 0.2989, 0.564, 0.2712, 0.564, 0.6926, 0.5554, 0.7011, 0.5554, 0.7011, 0.564, 0.6926, 0.564, 0.2382, 0.5554, 0.265, 0.5554, 0.265, 0.564, 0.2382, 0.564, 0.7288, 0.5554, 0.735, 0.5554, 0.735, 0.564, 0.7288, 0.564, 0.204, 0.5554, 0.2313, 0.5554, 0.2313, 0.564, 0.204, 0.564, 0.7618, 0.5554, 0.7687, 0.5554, 0.7687, 0.564, 0.7618, 0.564, 0.1645, 0.5554, 0.1972, 0.5554, 0.1972, 0.564, 0.1645, 0.564, 0.796, 0.5554, 0.8028, 0.5554, 0.8028, 0.564, 0.796, 0.564, 0.8355, 0.5554, 0.8418, 0.5554, 0.8418, 0.564, 0.8355, 0.564, 0.1314, 0.5554, 0.1582, 0.5554, 0.1582, 0.564, 0.1314, 0.564, 0.375, 0.5554, 0.625, 0.5554, 0.625, 0.564, 0.375, 0.564, 0.3663, 0.5554, 0.375, 0.5554, 0.375, 0.564, 0.3663, 0.564, 0.375, 0.1325, 0.625, 0.1325, 0.625, 0.186, 0.375, 0.186, 0.8686, 0.5554, 0.875, 0.5554, 0.875, 0.564, 0.8686, 0.564, 0.375, 0.1228, 0.625, 0.1228, 0.625, 0.1325, 0.375, 0.1325, 0.625, 0.564, 0.6337, 0.564, 0.6337, 0.6175, 0.625, 0.6175, 0.125, 0.564, 0.1314, 0.564, 0.1314, 0.6175, 0.125, 0.6175, 0.1582, 0.564, 0.1645, 0.564, 0.1645, 0.6175, 0.1582, 0.6175, 0.1972, 0.564, 0.204, 0.564, 0.204, 0.6175, 0.1972, 0.6175, 0.2313, 0.564, 0.2382, 0.564, 0.2382, 0.6175, 0.2313, 0.6175, 0.265, 0.564, 0.2712, 0.564, 0.2712, 0.6175, 0.265, 0.6175, 0.2989, 0.564, 0.3074, 0.564, 0.3074, 0.6175, 0.2989, 0.6175, 0.3361, 0.564, 0.3434, 0.564, 0.3434, 0.6175, 0.3361, 0.6175, 0.6566, 0.564, 0.6639, 0.564, 0.6639, 0.6175, 0.6566, 0.6175, 0.6926, 0.564, 0.7011, 0.564, 0.7011, 0.6175, 0.6926, 0.6175, 0.7288, 0.564, 0.735, 0.564, 0.735, 0.6175, 0.7288, 0.6175, 0.7618, 0.564, 0.7687, 0.564, 0.7687, 0.6175, 0.7618, 0.6175, 0.796, 0.564, 0.8028, 0.564, 0.8028, 0.6175, 0.796, 0.6175, 0.8355, 0.564, 0.8418, 0.564, 0.8418, 0.6175, 0.8355, 0.6175, 0.375, 0.564, 0.625, 0.564, 0.625, 0.6175, 0.375, 0.6175, 0.3663, 0.564, 0.375, 0.564, 0.375, 0.6175, 0.3663, 0.6175, 0.8686, 0.564, 0.875, 0.564, 0.875, 0.6175, 0.8686, 0.6175, 0.625, 0.6272, 0.6337, 0.6272, 0.6337, 0.6812, 0.625, 0.6812, 0.125, 0.6272, 0.1314, 0.6272, 0.1314, 0.6812, 0.125, 0.6812, 0.1582, 0.6272, 0.1645, 0.6272, 0.1645, 0.6812, 0.1582, 0.6812, 0.1972, 0.6272, 0.204, 0.6272, 0.204, 0.6812, 0.1972, 0.6812, 0.2313, 0.6272, 0.2382, 0.6272, 0.2382, 0.6812, 0.2313, 0.6812, 0.265, 0.6272, 0.2712, 0.6272, 0.2712, 0.6812, 0.265, 0.6812, 0.2989, 0.6272, 0.3074, 0.6272, 0.3074, 0.6812, 0.2989, 0.6812, 0.3361, 0.6272, 0.3434, 0.6272, 0.3434, 0.6812, 0.3361, 0.6812, 0.6566, 0.6272, 0.6639, 0.6272, 0.6639, 0.6812, 0.6566, 0.6812, 0.6926, 0.6272, 0.7011, 0.6272, 0.7011, 0.6812, 0.6926, 0.6812, 0.7288, 0.6272, 0.735, 0.6272, 0.735, 0.6812, 0.7288, 0.6812, 0.7618, 0.6272, 0.7687, 0.6272, 0.7687, 0.6812, 0.7618, 0.6812, 0.796, 0.6272, 0.8028, 0.6272, 0.8028, 0.6812, 0.796, 0.6812, 0.8355, 0.6272, 0.8418, 0.6272, 0.8418, 0.6812, 0.8355, 0.6812, 0.375, 0.6272, 0.625, 0.6272, 0.625, 0.6812, 0.375, 0.6812, 0.3663, 0.6272, 0.375, 0.6272, 0.375, 0.6812, 0.3663, 0.6812, 0.8686, 0.6272, 0.875, 0.6272, 0.875, 0.6812, 0.8686, 0.6812, 0.375, 0.05753, 0.625, 0.05753, 0.625, 0.0688, 0.375, 0.0688, 0.625, 0.5, 0.625, 0.5268, 0.625, 0.5268, 0.625, 0.5, 0.375, 0.5, 0.625, 0.5, 0.625, 0.5, 0.375, 0.5, 0.625, 0.5268, 0.375, 0.5268, 0.375, 0.5268, 0.625, 0.5268])
me_cube_001.materials.append(mat_blades)
me_cube_001.use_remesh_fix_poles = True
me_cube_001.use_remesh_preserve_attributes = False
me_cube_001.use_mirror_vertex_groups = False
me_cube_001.update()

# ---- objects
ob_blade_up = bpy.data.objects.new('Blade-Up', me_cube_001)

# ---- transforms, parenting, visibility, modifiers, constraints
ob_blade_up.location = (0.117, -5.584, 0.2322)
ob_blade_up.lineart.crease_threshold = 0.0

# ---- collection membership
col_collection.objects.link(ob_blade_up)

# ---- scene / render settings (as saved in the file)
scene.frame_start = 1; scene.frame_end = 250; scene.frame_set(1)
scene.render.engine = 'BLENDER_EEVEE_NEXT'
scene.cycles.use_denoising = False
scene.cycles.samples = 128
scene.cycles.sampling_pattern = 'TABULATED_SOBOL'
scene.cycles.use_adaptive_sampling = False
scene.cycles.use_light_tree = False
scene.view_settings.view_transform = 'Filmic'
bpy.context.view_layer.update()

# ---- added for rendering (the .blend has no active camera and no usable light): camera, sun
cam_auto = bpy.data.cameras.new('AutoCamera')
cam_auto.lens = 50.0
cam_auto.sensor_width = 36.0
cam_auto.clip_end = 1000.0
ob_auto_camera = bpy.data.objects.new('AutoCamera', cam_auto)
scene.collection.objects.link(ob_auto_camera)
ob_auto_camera.location = (0.736282, -3.61376, 9.37236)
ob_auto_camera.rotation_euler = (1.09748, -7.21219e-08, 0.694738)
scene.camera = ob_auto_camera
light_auto_sun = bpy.data.lights.new('AutoSun', 'SUN')
light_auto_sun.energy = 3.0
light_auto_sun.angle = 0.0523599
ob_auto_sun = bpy.data.objects.new('AutoSun', light_auto_sun)
scene.collection.objects.link(ob_auto_sun)
ob_auto_sun.rotation_euler = (0.872665, 0.174533, 0.523599)
bpy.context.view_layer.update()
